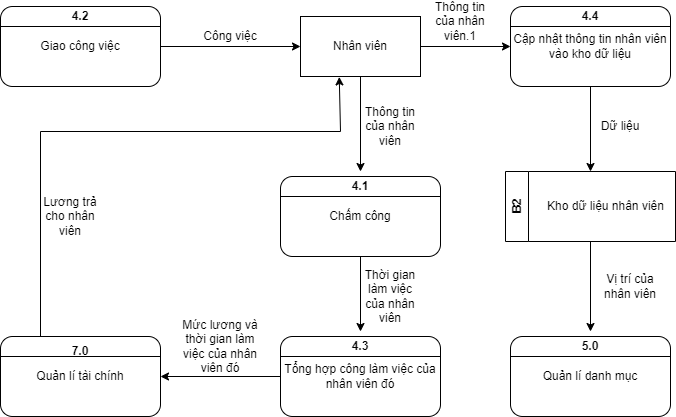

The diagram above was exported from draw.io. Its source (the exported page's mxGraphModel, read from the mxfile embedded in the PNG):
<mxGraphModel dx="1038" dy="521" grid="1" gridSize="10" guides="1" tooltips="1" connect="1" arrows="1" fold="1" page="1" pageScale="1" pageWidth="827" pageHeight="1169" math="0" shadow="0">
  <root>
    <mxCell id="0" />
    <mxCell id="1" parent="0" />
    <mxCell id="62FEUHKnGefdRkRPEiiz-1" value="Giao công việc" style="rounded=1;whiteSpace=wrap;html=1;" parent="1" vertex="1">
      <mxGeometry x="60" y="155" width="160" height="80" as="geometry" />
    </mxCell>
    <mxCell id="62FEUHKnGefdRkRPEiiz-2" value="" style="endArrow=none;html=1;rounded=0;entryX=1;entryY=0.25;entryDx=0;entryDy=0;exitX=0;exitY=0.25;exitDx=0;exitDy=0;" parent="1" source="62FEUHKnGefdRkRPEiiz-1" target="62FEUHKnGefdRkRPEiiz-1" edge="1">
      <mxGeometry width="50" height="50" relative="1" as="geometry">
        <mxPoint x="120" y="230" as="sourcePoint" />
        <mxPoint x="170" y="180" as="targetPoint" />
      </mxGeometry>
    </mxCell>
    <mxCell id="62FEUHKnGefdRkRPEiiz-3" value="&lt;b&gt;4.2&lt;/b&gt;" style="text;html=1;strokeColor=none;fillColor=none;align=center;verticalAlign=middle;whiteSpace=wrap;rounded=0;fontSize=12;fontColor=none;" parent="1" vertex="1">
      <mxGeometry x="110" y="150" width="60" height="30" as="geometry" />
    </mxCell>
    <mxCell id="62FEUHKnGefdRkRPEiiz-4" value="" style="endArrow=classic;html=1;rounded=0;exitX=1;exitY=0.5;exitDx=0;exitDy=0;entryX=0;entryY=0.5;entryDx=0;entryDy=0;" parent="1" source="62FEUHKnGefdRkRPEiiz-1" target="62FEUHKnGefdRkRPEiiz-6" edge="1">
      <mxGeometry width="50" height="50" relative="1" as="geometry">
        <mxPoint x="390" y="280" as="sourcePoint" />
        <mxPoint x="360" y="195" as="targetPoint" />
      </mxGeometry>
    </mxCell>
    <mxCell id="62FEUHKnGefdRkRPEiiz-5" value="Công việc" style="text;html=1;strokeColor=none;fillColor=none;align=center;verticalAlign=middle;whiteSpace=wrap;rounded=0;" parent="1" vertex="1">
      <mxGeometry x="260" y="170" width="60" height="30" as="geometry" />
    </mxCell>
    <mxCell id="62FEUHKnGefdRkRPEiiz-6" value="Nhân viên" style="rounded=0;whiteSpace=wrap;html=1;" parent="1" vertex="1">
      <mxGeometry x="360" y="165" width="120" height="60" as="geometry" />
    </mxCell>
    <mxCell id="62FEUHKnGefdRkRPEiiz-7" value="" style="endArrow=classic;html=1;rounded=0;exitX=0.5;exitY=1;exitDx=0;exitDy=0;entryX=0.5;entryY=0;entryDx=0;entryDy=0;" parent="1" source="62FEUHKnGefdRkRPEiiz-6" target="62FEUHKnGefdRkRPEiiz-11" edge="1">
      <mxGeometry width="50" height="50" relative="1" as="geometry">
        <mxPoint x="390" y="280" as="sourcePoint" />
        <mxPoint x="420" y="320" as="targetPoint" />
      </mxGeometry>
    </mxCell>
    <mxCell id="62FEUHKnGefdRkRPEiiz-8" value="Thông tin của nhân viên" style="text;html=1;strokeColor=none;fillColor=none;align=center;verticalAlign=middle;whiteSpace=wrap;rounded=0;" parent="1" vertex="1">
      <mxGeometry x="420" y="260" width="60" height="30" as="geometry" />
    </mxCell>
    <mxCell id="62FEUHKnGefdRkRPEiiz-9" value="Chấm công" style="rounded=1;whiteSpace=wrap;html=1;" parent="1" vertex="1">
      <mxGeometry x="340" y="325" width="160" height="80" as="geometry" />
    </mxCell>
    <mxCell id="62FEUHKnGefdRkRPEiiz-10" value="" style="endArrow=none;html=1;rounded=0;entryX=1;entryY=0.25;entryDx=0;entryDy=0;exitX=0;exitY=0.25;exitDx=0;exitDy=0;" parent="1" source="62FEUHKnGefdRkRPEiiz-9" target="62FEUHKnGefdRkRPEiiz-9" edge="1">
      <mxGeometry width="50" height="50" relative="1" as="geometry">
        <mxPoint x="400" y="400" as="sourcePoint" />
        <mxPoint x="450" y="350" as="targetPoint" />
      </mxGeometry>
    </mxCell>
    <mxCell id="62FEUHKnGefdRkRPEiiz-11" value="&lt;b&gt;4.1&lt;/b&gt;" style="text;html=1;strokeColor=none;fillColor=none;align=center;verticalAlign=middle;whiteSpace=wrap;rounded=0;fontSize=12;fontColor=none;" parent="1" vertex="1">
      <mxGeometry x="390" y="320" width="60" height="30" as="geometry" />
    </mxCell>
    <mxCell id="62FEUHKnGefdRkRPEiiz-12" value="Tổng hợp công làm việc của nhân viên đó" style="rounded=1;whiteSpace=wrap;html=1;" parent="1" vertex="1">
      <mxGeometry x="340" y="485" width="160" height="80" as="geometry" />
    </mxCell>
    <mxCell id="62FEUHKnGefdRkRPEiiz-13" value="" style="endArrow=none;html=1;rounded=0;entryX=1;entryY=0.25;entryDx=0;entryDy=0;exitX=0;exitY=0.25;exitDx=0;exitDy=0;" parent="1" source="62FEUHKnGefdRkRPEiiz-12" target="62FEUHKnGefdRkRPEiiz-12" edge="1">
      <mxGeometry width="50" height="50" relative="1" as="geometry">
        <mxPoint x="400" y="560" as="sourcePoint" />
        <mxPoint x="450" y="510" as="targetPoint" />
      </mxGeometry>
    </mxCell>
    <mxCell id="62FEUHKnGefdRkRPEiiz-14" value="&lt;b&gt;4.3&lt;/b&gt;" style="text;html=1;strokeColor=none;fillColor=none;align=center;verticalAlign=middle;whiteSpace=wrap;rounded=0;fontSize=12;fontColor=none;" parent="1" vertex="1">
      <mxGeometry x="390" y="480" width="60" height="30" as="geometry" />
    </mxCell>
    <mxCell id="62FEUHKnGefdRkRPEiiz-15" value="" style="endArrow=classic;html=1;rounded=0;entryX=0.5;entryY=0;entryDx=0;entryDy=0;exitX=0.5;exitY=1;exitDx=0;exitDy=0;" parent="1" source="62FEUHKnGefdRkRPEiiz-9" target="62FEUHKnGefdRkRPEiiz-14" edge="1">
      <mxGeometry width="50" height="50" relative="1" as="geometry">
        <mxPoint x="390" y="470" as="sourcePoint" />
        <mxPoint x="440" y="420" as="targetPoint" />
      </mxGeometry>
    </mxCell>
    <mxCell id="62FEUHKnGefdRkRPEiiz-16" value="Thời gian làm việc của nhân viên" style="text;html=1;strokeColor=none;fillColor=none;align=center;verticalAlign=middle;whiteSpace=wrap;rounded=0;" parent="1" vertex="1">
      <mxGeometry x="420" y="430" width="60" height="30" as="geometry" />
    </mxCell>
    <mxCell id="62FEUHKnGefdRkRPEiiz-17" value="" style="endArrow=classic;html=1;rounded=0;exitX=0;exitY=0.5;exitDx=0;exitDy=0;entryX=1;entryY=0.5;entryDx=0;entryDy=0;" parent="1" source="62FEUHKnGefdRkRPEiiz-12" target="62FEUHKnGefdRkRPEiiz-21" edge="1">
      <mxGeometry width="50" height="50" relative="1" as="geometry">
        <mxPoint x="390" y="550" as="sourcePoint" />
        <mxPoint x="220" y="525" as="targetPoint" />
      </mxGeometry>
    </mxCell>
    <mxCell id="62FEUHKnGefdRkRPEiiz-21" value="Quản lí tài chính" style="rounded=1;whiteSpace=wrap;html=1;" parent="1" vertex="1">
      <mxGeometry x="60" y="485" width="160" height="80" as="geometry" />
    </mxCell>
    <mxCell id="62FEUHKnGefdRkRPEiiz-22" value="" style="endArrow=none;html=1;rounded=0;entryX=1;entryY=0.25;entryDx=0;entryDy=0;exitX=0;exitY=0.25;exitDx=0;exitDy=0;" parent="1" source="62FEUHKnGefdRkRPEiiz-21" target="62FEUHKnGefdRkRPEiiz-21" edge="1">
      <mxGeometry width="50" height="50" relative="1" as="geometry">
        <mxPoint x="120" y="560" as="sourcePoint" />
        <mxPoint x="170" y="510" as="targetPoint" />
      </mxGeometry>
    </mxCell>
    <mxCell id="62FEUHKnGefdRkRPEiiz-23" value="&lt;b&gt;7.0&lt;/b&gt;" style="text;html=1;strokeColor=none;fillColor=none;align=center;verticalAlign=middle;whiteSpace=wrap;rounded=0;fontSize=12;fontColor=none;" parent="1" vertex="1">
      <mxGeometry x="110" y="485" width="60" height="30" as="geometry" />
    </mxCell>
    <mxCell id="62FEUHKnGefdRkRPEiiz-24" value="Mức lương và thời gian làm việc của nhân viên đó" style="text;html=1;strokeColor=none;fillColor=none;align=center;verticalAlign=middle;whiteSpace=wrap;rounded=0;" parent="1" vertex="1">
      <mxGeometry x="240" y="480" width="80" height="30" as="geometry" />
    </mxCell>
    <mxCell id="62FEUHKnGefdRkRPEiiz-25" value="" style="endArrow=classic;html=1;rounded=0;entryX=0.323;entryY=1.007;entryDx=0;entryDy=0;entryPerimeter=0;exitX=0.25;exitY=0;exitDx=0;exitDy=0;" parent="1" source="62FEUHKnGefdRkRPEiiz-21" target="62FEUHKnGefdRkRPEiiz-6" edge="1">
      <mxGeometry width="50" height="50" relative="1" as="geometry">
        <mxPoint x="120" y="490" as="sourcePoint" />
        <mxPoint x="440" y="370" as="targetPoint" />
        <Array as="points">
          <mxPoint x="100" y="280" />
          <mxPoint x="400" y="280" />
        </Array>
      </mxGeometry>
    </mxCell>
    <mxCell id="62FEUHKnGefdRkRPEiiz-28" value="Lương trả cho nhân viên" style="text;html=1;strokeColor=none;fillColor=none;align=center;verticalAlign=middle;whiteSpace=wrap;rounded=0;" parent="1" vertex="1">
      <mxGeometry x="100" y="350" width="60" height="30" as="geometry" />
    </mxCell>
    <mxCell id="62FEUHKnGefdRkRPEiiz-29" value="Quản lí danh mục" style="rounded=1;whiteSpace=wrap;html=1;" parent="1" vertex="1">
      <mxGeometry x="570" y="485" width="160" height="80" as="geometry" />
    </mxCell>
    <mxCell id="62FEUHKnGefdRkRPEiiz-30" value="" style="endArrow=none;html=1;rounded=0;entryX=1;entryY=0.25;entryDx=0;entryDy=0;exitX=0;exitY=0.25;exitDx=0;exitDy=0;" parent="1" source="62FEUHKnGefdRkRPEiiz-29" target="62FEUHKnGefdRkRPEiiz-29" edge="1">
      <mxGeometry width="50" height="50" relative="1" as="geometry">
        <mxPoint x="630" y="560" as="sourcePoint" />
        <mxPoint x="680" y="510" as="targetPoint" />
      </mxGeometry>
    </mxCell>
    <mxCell id="62FEUHKnGefdRkRPEiiz-31" value="&lt;b&gt;5.0&lt;/b&gt;" style="text;html=1;strokeColor=none;fillColor=none;align=center;verticalAlign=middle;whiteSpace=wrap;rounded=0;fontSize=12;fontColor=none;" parent="1" vertex="1">
      <mxGeometry x="620" y="480" width="60" height="30" as="geometry" />
    </mxCell>
    <mxCell id="J_glNAsnPE8TNC_pb04B-7" value="" style="endArrow=classic;html=1;rounded=0;entryX=0.5;entryY=0;entryDx=0;entryDy=0;exitX=0.5;exitY=1;exitDx=0;exitDy=0;" parent="1" source="J_glNAsnPE8TNC_pb04B-10" target="62FEUHKnGefdRkRPEiiz-31" edge="1">
      <mxGeometry width="50" height="50" relative="1" as="geometry">
        <mxPoint x="420" y="740" as="sourcePoint" />
        <mxPoint x="440" y="780" as="targetPoint" />
      </mxGeometry>
    </mxCell>
    <mxCell id="J_glNAsnPE8TNC_pb04B-8" value="Vị trí của nhân viên" style="text;html=1;strokeColor=none;fillColor=none;align=center;verticalAlign=middle;whiteSpace=wrap;rounded=0;" parent="1" vertex="1">
      <mxGeometry x="660" y="420" width="60" height="30" as="geometry" />
    </mxCell>
    <mxCell id="J_glNAsnPE8TNC_pb04B-9" value="Thông tin của nhân viên.1" style="text;html=1;strokeColor=none;fillColor=none;align=center;verticalAlign=middle;whiteSpace=wrap;rounded=0;" parent="1" vertex="1">
      <mxGeometry x="490" y="155" width="60" height="30" as="geometry" />
    </mxCell>
    <mxCell id="J_glNAsnPE8TNC_pb04B-10" value="B2" style="swimlane;horizontal=0;whiteSpace=wrap;html=1;" parent="1" vertex="1">
      <mxGeometry x="565" y="320" width="170" height="70" as="geometry" />
    </mxCell>
    <mxCell id="J_glNAsnPE8TNC_pb04B-11" value="Kho dữ liệu nhân viên" style="text;html=1;align=center;verticalAlign=middle;resizable=0;points=[];autosize=1;strokeColor=none;fillColor=none;" parent="J_glNAsnPE8TNC_pb04B-10" vertex="1">
      <mxGeometry x="30" y="20" width="140" height="30" as="geometry" />
    </mxCell>
    <mxCell id="J_glNAsnPE8TNC_pb04B-12" value="" style="endArrow=classic;html=1;rounded=0;entryX=0.5;entryY=0;entryDx=0;entryDy=0;exitX=0.5;exitY=1;exitDx=0;exitDy=0;" parent="1" source="J_glNAsnPE8TNC_pb04B-14" target="J_glNAsnPE8TNC_pb04B-10" edge="1">
      <mxGeometry width="50" height="50" relative="1" as="geometry">
        <mxPoint x="645" y="247.5" as="sourcePoint" />
        <mxPoint x="665" y="462.5" as="targetPoint" />
      </mxGeometry>
    </mxCell>
    <mxCell id="J_glNAsnPE8TNC_pb04B-13" value="" style="endArrow=classic;html=1;rounded=0;exitX=1;exitY=0.5;exitDx=0;exitDy=0;entryX=0;entryY=0.5;entryDx=0;entryDy=0;" parent="1" source="62FEUHKnGefdRkRPEiiz-6" target="J_glNAsnPE8TNC_pb04B-14" edge="1">
      <mxGeometry width="50" height="50" relative="1" as="geometry">
        <mxPoint x="390" y="270" as="sourcePoint" />
        <mxPoint x="570" y="195" as="targetPoint" />
      </mxGeometry>
    </mxCell>
    <mxCell id="J_glNAsnPE8TNC_pb04B-14" value="Cập nhật thông tin nhân viên vào kho dữ liệu" style="rounded=1;whiteSpace=wrap;html=1;" parent="1" vertex="1">
      <mxGeometry x="570" y="155" width="160" height="80" as="geometry" />
    </mxCell>
    <mxCell id="J_glNAsnPE8TNC_pb04B-15" value="" style="endArrow=none;html=1;rounded=0;entryX=1;entryY=0.25;entryDx=0;entryDy=0;exitX=0;exitY=0.25;exitDx=0;exitDy=0;" parent="1" source="J_glNAsnPE8TNC_pb04B-14" target="J_glNAsnPE8TNC_pb04B-14" edge="1">
      <mxGeometry width="50" height="50" relative="1" as="geometry">
        <mxPoint x="630" y="230" as="sourcePoint" />
        <mxPoint x="680" y="180" as="targetPoint" />
      </mxGeometry>
    </mxCell>
    <mxCell id="J_glNAsnPE8TNC_pb04B-16" value="&lt;b&gt;4.4&lt;/b&gt;" style="text;html=1;strokeColor=none;fillColor=none;align=center;verticalAlign=middle;whiteSpace=wrap;rounded=0;fontSize=12;fontColor=none;" parent="1" vertex="1">
      <mxGeometry x="620" y="150" width="60" height="30" as="geometry" />
    </mxCell>
    <mxCell id="J_glNAsnPE8TNC_pb04B-17" value="Dữ liệu" style="text;html=1;strokeColor=none;fillColor=none;align=center;verticalAlign=middle;whiteSpace=wrap;rounded=0;" parent="1" vertex="1">
      <mxGeometry x="650" y="260" width="60" height="30" as="geometry" />
    </mxCell>
  </root>
</mxGraphModel>